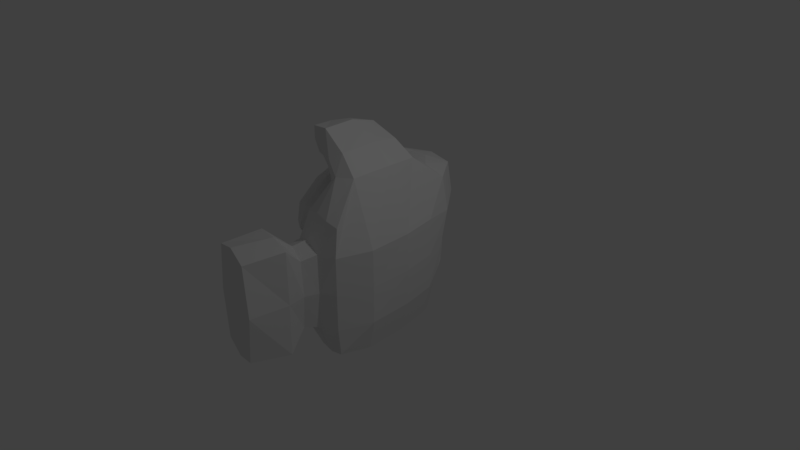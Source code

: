 # Source: untitled_closed.blend  (saved by Blender 2.79.0; exported with 4.5.12 LTS)
import bpy
from mathutils import Matrix  # noqa: F401  (used for matrix-valued properties, if any)

bpy.ops.wm.read_factory_settings(use_empty=True)
scene = bpy.context.scene
scene.name = 'Scene'

# ---- collections
col_collection_1 = bpy.data.collections.new('Collection 1'); scene.collection.children.link(col_collection_1)

# ---- materials (node trees are filled in below, after node groups)
mat_material = bpy.data.materials.new('Material')
mat_material.alpha_threshold = 0.0
mat_material.use_transparent_shadow = False
mat_material.roughness = 0.5
mat_material.line_color = (0.0, 0.0, 0.0, 1.0)

# ---- material node trees

# ---- world
world_world = bpy.data.worlds.new('World'); scene.world = world_world
world_world.color = (0.05088, 0.05088, 0.05088)
world_world.use_sun_shadow = False
world_world.sun_shadow_jitter_overblur = 0.0
world_world.cycles.sampling_method = 'MANUAL'

# ---- cameras
cam_camera = bpy.data.cameras.new('Camera')
cam_camera.clip_end = 100.0
cam_camera.lens = 35.0
cam_camera.sensor_width = 32.0
cam_camera.sensor_height = 18.0
cam_camera.ortho_scale = 7.314
cam_camera.dof.focus_distance = 0.0
cam_camera.dof.aperture_fstop = 128.0

# ---- lights
light_lamp = bpy.data.lights.new('Lamp', 'POINT')
light_lamp.transmission_factor = 0.0
light_lamp.cutoff_distance = 30.0
light_lamp.energy = 100.0
light_lamp.shadow_buffer_clip_start = 1.001
light_lamp.shadow_soft_size = 0.1
light_lamp.shadow_maximum_resolution = 0.006
light_lamp.use_absolute_resolution = True

# ---- meshes
me_cube = bpy.data.meshes.new('Cube')
me_cube.from_pydata([(0.8953, 0.9793, -0.6796), (0.8646, -0.9281, -1.029), (-0.8573, -0.9279, -1.027), (-0.9216, 0.6943, -0.7384), (0.7368, -0.6731, 0.3375), (-0.7399, -0.6731, 0.3375), (1.317, 0.06158, -0.6907), (0.0005039, 0.8381, -0.931), (1.0, 0.8856, 0.3658), (-6.087e-07, -0.9726, -1.052), (0.9047, -0.8729, -0.1757), (-0.9057, 0.05295, -1.095), (-0.9135, -0.8729, -0.1757), (-0.9894, 0.5644, 0.2978), (0.8906, -0.09035, 0.3668), (-1.175e-06, -0.8065, 0.408), (-0.9057, -0.09035, 0.3668), (1.26, 0.3104, 1.498), (-1.071, -0.03273, -0.2209), (1.137, -0.0422, 0.3256), (-9.947e-07, -0.08585, 0.3209), (-6.669e-07, 0.07404, -1.31), (1.316, -0.5223, -0.7061), (-0.3242, 0.8115, -0.8978), (0.9148, 0.7796, 0.738), (-0.4896, -0.9681, -1.043), (0.8324, -0.8159, 0.2944), (-0.9057, 0.5463, -0.8999), (-0.8451, -0.8159, 0.2944), (-0.918, 0.5098, 0.5049), (0.888, -0.4957, 0.3179), (-0.4896, -0.8011, 0.4246), (-0.9068, 0.4018, 0.4851), (1.249, 0.5473, -0.4611), (0.457, 0.9838, -0.8613), (1.0, 0.9431, -0.1144), (0.4896, -0.9681, -1.043), (0.8958, -0.9315, -0.6512), (-0.9008, -0.5224, -1.177), (-0.9008, -0.9239, -0.6546), (-1.016, 0.6142, -0.1847), (0.8922, 0.4018, 0.4851), (0.4896, -0.8011, 0.4246), (-0.9008, -0.4957, 0.3179), (1.314, -0.274, 1.186), (1.556, 0.3712, 1.514), (0.0005039, 0.7112, 0.6949), (1.649, -0.2873, 1.309), (-1.069, 0.4592, -0.02636), (-1.049, -0.5091, -0.2891), (-1.05, 0.01462, -0.7039), (-1.049, -0.07961, 0.2573), (-0.5914, -1.022, -0.1103), (0.5903, -1.022, -0.1103), (-5.342e-07, -1.087, -0.6837), (-9.216e-07, -0.96, 0.4313), (1.155, -0.5081, 0.1579), (1.095, 0.4586, 0.3944), (1.0, -0.08037, 0.265), (-1.402e-06, -0.4988, 0.2876), (-1.006e-07, 0.3977, 0.4773), (0.4922, -0.09043, 0.3677), (-0.4933, -0.09043, 0.3677), (-0.4933, 0.07058, -1.275), (0.5, 0.07133, -1.282), (7.818e-08, 0.5545, -1.122), (-1.045e-06, -0.5284, -1.362), (0.5, -0.5282, -1.356), (0.4969, 0.5635, -1.082), (-0.4899, 0.5634, -1.08), (-0.4899, 0.4052, 0.5156), (0.4891, 0.4052, 0.5156), (0.4922, -0.498, 0.3306), (0.9922, 0.406, 0.4422), (1.22, 0.5988, 0.02425), (1.288, -0.6084, -0.2483), (0.4972, -0.9552, 0.3449), (0.4972, -1.063, -0.5993), (-0.4981, -1.063, -0.5993), (-1.031, -0.5004, 0.1977), (-1.031, -0.518, -0.781), (-1.051, 0.5073, -0.5093), (1.275, -0.007139, 1.375), (0.4582, 0.8382, 0.7034), (-0.3123, 0.6672, 0.6671), (1.606, 0.05728, 1.481), (-1.001, 0.406, 0.3431), (-0.4981, -0.9552, 0.3449), (0.9906, -0.5004, 0.1977), (-0.4933, -0.498, 0.3306), (-0.4933, -0.5282, -1.355), (0.7407, -0.628, 1.164), (-0.3176, -0.7538, 1.454), (0.7309, -0.5923, 0.5975), (-0.3665, -0.7283, 0.8939), (-0.06541, -0.7468, 1.393), (0.7104, -0.5076, 0.4765), (-0.3679, -0.6437, 0.765), (0.4939, -0.6554, 1.196), (0.745, -0.6437, 0.9125), (-0.3441, -0.775, 1.21), (-0.08035, -0.7931, 0.7852), (0.4576, -0.6953, 0.5899), (0.4711, -0.7449, 0.8916), (0.4639, -0.5331, 0.5118), (-0.116, -0.6348, 0.7068), (-0.05887, -0.8382, 1.088), (1.415, 0.03342, 1.574), (1.382, 0.3683, 1.555), (1.478, -0.2947, 1.287), (-0.9024, 0.8405, 1.22), (0.9445, 1.076, 2.043), (-0.7561, 0.7645, 0.957), (-0.3897, 0.7987, 0.8441), (-0.4594, 1.127, 1.983), (-0.817, 1.068, 1.855), (-0.9265, 0.9601, 1.499), (1.032, 0.9644, 1.71), (1.022, 0.85, 1.299), (0.6032, 1.152, 2.101), (0.5734, 0.8189, 0.9609), (0.9193, 0.7746, 1.013), (-0.2251, -0.1042, 0.9167), (-0.5935, -0.2937, 1.6), (0.949, -0.1346, 1.243), (0.9314, -0.07242, 0.8517), (0.8352, -0.01765, 0.6582), (-0.621, -0.2372, 1.208), (0.8768, -0.1737, 1.592), (-0.542, -0.1719, 0.9781), (-0.1508, -0.2654, 1.94), (-0.4751, -0.3141, 1.915), (0.5651, -0.1704, 1.738), (0.52, 0.006031, 0.7183), (1.721, 0.05909, 0.6716), (1.272, -0.0305, 0.8618), (1.43, 0.4833, 0.807), (1.242, 0.3597, 0.8919), (1.727, -0.3944, 0.6038), (1.54, -0.4708, 0.6861), (1.353, -0.3808, 0.7585), (1.609, 0.4328, 0.7412), (-0.09144, 0.973, -0.4984), (-0.07928, 0.8594, 0.703), (0.1101, -0.664, 1.343), (0.09706, -0.6387, 0.8232), (0.06415, -0.5636, 0.7121), (0.1169, -0.6801, 1.105), (-0.1341, 0.8245, 0.9277), (-0.1969, 1.123, 1.941), (0.0145, -0.06435, 0.8932), (0.07977, -0.2028, 1.808), (0.2069, 1.081, -0.4754), (0.2069, 0.9661, 0.7803), (0.3234, -0.598, 1.214), (0.2862, -0.5679, 0.7005), (0.2957, -0.4882, 0.5854), (0.2988, -0.6135, 0.9809), (0.3361, 0.856, 0.9952), (0.3635, 1.159, 2.009), (0.2974, 0.01181, 0.7826), (0.338, -0.1401, 1.694), (0.1618, 1.01, 0.3948), (0.1618, 1.053, -0.08198), (0.303, 1.071, 1.666), (0.2927, 0.9569, 1.257), (0.2749, -0.09356, 1.379), (0.2579, -0.03367, 1.002), (-0.03445, 0.9156, 0.3748), (-0.03903, 0.9586, -0.1021), (-0.1176, 1.034, 1.609), (-0.09356, 0.9219, 1.2), (0.1122, -0.1531, 1.472), (0.08576, -0.09874, 1.094), (-0.551, -1.206, -0.02419), (0.551, -1.206, -0.0242), (-3.703e-07, -1.267, -0.5615), (-7.428e-07, -1.145, 0.5104), (0.4486, -1.155, 0.4107), (0.4486, -1.255, -0.462), (-0.4486, -1.255, -0.462), (-0.4486, -1.155, 0.4107), (-0.7296, -1.426, 0.07625), (0.7296, -1.426, 0.07625), (2.257e-09, -1.507, -0.6352), (-4.746e-07, -1.346, 0.7877), (0.6932, -1.35, 0.7522), (0.6932, -1.503, -0.5997), (-0.6932, -1.503, -0.5997), (-0.6932, -1.35, 0.7522), (-0.7308, -1.933, 0.3066), (0.7308, -1.933, 0.3066), (8.814e-07, -2.026, -0.5117), (3.301e-07, -1.84, 1.125), (0.6439, -1.861, 0.9345), (0.6439, -2.004, -0.3212), (-0.6439, -2.004, -0.3212), (-0.6439, -1.861, 0.9345), (-0.06584, 0.8906, -0.55), (0.01225, 1.081, -0.4754), (-0.9252, 0.699, 0.5601), (-0.7732, 0.5953, 0.8273), (-0.4808, 1.214, -0.2254), (-0.871, 1.088, -0.1409), (-0.3705, 0.7257, 0.881), (-0.9884, 0.8318, 0.2547), (-0.132, 0.8678, 0.8601), (-0.2343, 1.313, -0.08152), (-0.1294, 1.109, 0.3252), (-0.1002, 0.9801, 0.6276), (0.8937, 1.396, -0.06134), (0.5007, 1.421, -0.1644), (0.5013, 0.9114, 0.9217), (0.9948, 1.169, 0.338), (0.9948, 1.027, 0.6364), (0.8982, 0.8809, 0.8255), (0.2559, 0.9878, 0.8884), (0.2559, 1.453, -0.03678), (0.2072, 1.226, 0.3615), (0.2072, 1.091, 0.658), (-0.7105, 0.07354, 1.361), (-0.6198, 0.1424, 1.073), (-0.2035, 0.05412, 2.15), (-0.547, -0.0002463, 2.121), (-0.2827, 0.2128, 0.9962), (-0.6822, 0.01886, 1.785), (-0.03381, 0.2492, 0.9823), (0.03617, 0.1118, 2.015), (0.06946, 0.1638, 1.653), (0.04164, 0.2173, 1.237), (0.9196, 0.146, 1.793), (0.5933, 0.152, 1.949), (0.5411, 0.3273, 0.7994), (0.9953, 0.1869, 1.419), (0.9759, 0.2476, 0.9967), (0.8728, 0.304, 0.7479), (0.3115, 0.3284, 0.8762), (0.3585, 0.1761, 1.906), (0.2921, 0.225, 1.565), (0.2731, 0.2845, 1.151), (-0.3989, 0.7082, 0.9361), (-0.9719, 0.9188, 0.7124), (-0.1542, 0.8122, 0.946), (-0.2811, 1.402, 0.7079), (-0.1594, 1.13, 0.7667), (-0.1238, 0.9533, 0.8689), (-0.9366, 0.7393, 0.8159), (-0.7823, 0.6179, 0.9062), (-0.5361, 1.353, 0.6343), (-0.9064, 1.234, 0.6619), (0.9961, 1.18, 0.7759), (0.9873, 0.993, 0.8697), (0.8865, 0.844, 0.9476), (0.2711, 0.9161, 0.9693), (0.2934, 1.526, 0.7562), (0.2355, 1.234, 0.8048), (0.2267, 1.051, 0.8979), (0.9043, 1.478, 0.7288), (0.5368, 1.527, 0.6933), (0.5122, 0.8602, 0.9651), (1.39, 0.5411, 0.235), (1.534, -0.4583, -0.1636), (1.434, -0.5396, 0.1448), (1.451, 0.4901, 0.05088), (1.536, 0.06033, -0.1216), (1.237, -0.03635, 0.5741), (1.203, 0.4092, 0.6296), (1.28, -0.4444, 0.4227)], [], [(90, 25, 2, 38), (89, 43, 5, 31), (88, 30, 4, 26), (87, 31, 5, 28), (86, 32, 29), (123, 127, 94, 100), (127, 129, 97, 94), (124, 128, 91, 99), (105, 122, 150, 146), (81, 48, 13, 40), (80, 49, 18, 50), (79, 43, 16, 51), (78, 52, 12, 39), (76, 55, 177, 178), (76, 42, 15, 55), (75, 56, 10, 37), (139, 138, 47, 109), (73, 41, 14, 58), (72, 59, 15, 42), (71, 60, 20, 61), (70, 32, 16, 62), (69, 63, 11, 27), (68, 64, 21, 65), (67, 36, 9, 66), (64, 67, 66, 21), (6, 22, 67, 64), (22, 1, 36, 67), (34, 68, 65, 7), (0, 33, 68, 34), (33, 6, 64, 68), (23, 69, 27, 3), (7, 65, 69, 23), (65, 21, 63, 69), (60, 70, 62, 20), (46, 84, 70, 60), (84, 29, 32, 70), (41, 71, 61, 14), (24, 83, 71, 41), (83, 46, 60, 71), (30, 72, 42, 4), (14, 61, 72, 30), (61, 20, 59, 72), (57, 73, 58, 19), (8, 24, 73, 57), (24, 41, 73), (138, 134, 85, 47), (0, 35, 74, 33), (35, 8, 57, 74), (22, 75, 37, 1), (137, 135, 82, 17), (136, 137, 17, 108), (52, 78, 180, 174), (10, 26, 76, 53), (26, 4, 42, 76), (36, 77, 54, 9), (1, 37, 77, 36), (37, 10, 53, 77), (25, 78, 39, 2), (9, 54, 78, 25), (87, 52, 174, 181), (49, 79, 51, 18), (12, 28, 79, 49), (28, 5, 43, 79), (38, 80, 50, 11), (2, 39, 80, 38), (39, 12, 49, 80), (27, 81, 40, 3), (11, 50, 81, 27), (50, 18, 48, 81), (128, 132, 98, 91), (129, 122, 105, 97), (130, 131, 92, 95), (131, 123, 100, 92), (125, 124, 99, 93), (126, 125, 93, 96), (133, 126, 96, 104), (48, 86, 29, 13), (18, 51, 86, 48), (51, 16, 32, 86), (52, 87, 28, 12), (53, 76, 178, 175), (55, 15, 31, 87), (56, 88, 26, 10), (19, 58, 88, 56), (58, 14, 30, 88), (59, 89, 31, 15), (20, 62, 89, 59), (62, 16, 43, 89), (63, 90, 38, 11), (21, 66, 90, 63), (66, 9, 25, 90), (106, 95, 92, 100), (105, 101, 94, 97), (93, 99, 103, 102), (99, 91, 98, 103), (96, 93, 102, 104), (145, 101, 105, 146), (101, 106, 100, 94), (147, 106, 101, 145), (144, 95, 106, 147), (144, 151, 130, 95), (108, 17, 82, 107), (45, 108, 107, 85), (85, 107, 109, 47), (107, 82, 44, 109), (135, 140, 44, 82), (141, 136, 108, 45), (134, 141, 45, 85), (140, 139, 109, 44), (227, 149, 114, 222), (259, 252, 121, 120), (232, 236, 158, 120), (252, 251, 118, 121), (251, 250, 117, 118), (249, 241, 116, 115), (248, 249, 115, 114), (247, 240, 113, 112), (257, 258, 119, 111), (206, 204, 84, 143), (250, 257, 111, 117), (246, 247, 112, 110), (241, 246, 110, 116), (243, 248, 114, 149), (232, 235, 126, 133), (253, 259, 120, 158), (235, 234, 125, 126), (234, 233, 124, 125), (223, 225, 123, 131), (222, 223, 131, 130), (221, 224, 122, 129), (230, 231, 132, 128), (226, 224, 113, 148), (233, 230, 128, 124), (220, 221, 129, 127), (225, 220, 127, 123), (267, 262, 139, 140), (264, 263, 141, 134), (263, 260, 136, 141), (265, 267, 140, 135), (260, 266, 137, 136), (266, 265, 135, 137), (261, 264, 134, 138), (262, 261, 138, 139), (160, 133, 104, 156), (104, 102, 155, 156), (102, 103, 157, 155), (103, 98, 154, 157), (98, 132, 161, 154), (231, 119, 159, 237), (254, 159, 119, 258), (256, 165, 164, 255), (239, 167, 166, 238), (245, 244, 170, 171), (229, 228, 172, 173), (216, 219, 162, 153), (236, 239, 165, 158), (237, 159, 164, 238), (217, 152, 163, 218), (207, 208, 169, 142), (227, 228, 170, 149), (245, 171, 148, 242), (226, 148, 171, 229), (151, 144, 147, 172), (145, 173, 172, 147), (150, 173, 145, 146), (160, 156, 155, 167), (155, 157, 166, 167), (161, 166, 157, 154), (163, 152, 199, 142, 169), (162, 163, 169, 168), (168, 143, 198, 153, 162), (181, 174, 182, 189), (178, 177, 185, 186), (176, 179, 187, 184), (180, 176, 184, 188), (78, 54, 176, 180), (77, 53, 175, 179), (55, 87, 181, 177), (54, 77, 179, 176), (174, 180, 188, 182), (179, 175, 183, 187), (175, 178, 186, 183), (177, 181, 189, 185), (187, 183, 191, 195), (183, 186, 194, 191), (185, 189, 197, 193), (188, 184, 192, 196), (184, 187, 195, 192), (186, 185, 193, 194), (189, 182, 190, 197), (182, 188, 196, 190), (193, 197, 190, 196, 192, 195, 191, 194), (46, 198, 143, 84), (83, 153, 198, 46), (23, 142, 199, 7), (7, 199, 152, 34), (168, 209, 206, 143), (243, 244, 208, 207), (168, 169, 208, 209), (142, 23, 202, 207), (40, 13, 200, 205), (13, 29, 201, 200), (242, 240, 204, 206), (29, 84, 204, 201), (23, 3, 203, 202), (3, 40, 205, 203), (254, 217, 218, 255), (253, 256, 219, 216), (162, 219, 218, 163), (152, 217, 211, 34), (153, 83, 212, 216), (35, 0, 210, 213), (0, 34, 211, 210), (8, 35, 213, 214), (24, 8, 214, 215), (83, 24, 215, 212), (150, 226, 229, 173), (151, 172, 228, 227), (171, 170, 228, 229), (116, 110, 220, 225), (110, 112, 221, 220), (150, 122, 224, 226), (112, 113, 224, 221), (114, 115, 223, 222), (115, 116, 225, 223), (151, 227, 222, 130), (161, 237, 238, 166), (160, 167, 239, 236), (165, 239, 238, 164), (132, 231, 237, 161), (117, 111, 230, 233), (111, 119, 231, 230), (118, 117, 233, 234), (121, 118, 234, 235), (120, 121, 235, 232), (133, 160, 236, 232), (148, 113, 240, 242), (149, 170, 244, 243), (209, 245, 242, 206), (209, 208, 244, 245), (207, 202, 248, 243), (205, 200, 246, 241), (200, 201, 247, 246), (201, 204, 240, 247), (202, 203, 249, 248), (203, 205, 241, 249), (158, 165, 256, 253), (159, 254, 255, 164), (219, 256, 255, 218), (217, 254, 258, 211), (216, 212, 259, 253), (213, 210, 257, 250), (210, 211, 258, 257), (214, 213, 250, 251), (215, 214, 251, 252), (212, 215, 252, 259), (75, 22, 261, 262), (22, 6, 264, 261), (57, 19, 265, 266), (74, 57, 266, 260), (19, 56, 267, 265), (33, 74, 260, 263), (6, 33, 263, 264), (56, 75, 262, 267)])
me_cube.materials.append(mat_material)
me_cube.use_remesh_preserve_volume = False
me_cube.use_remesh_preserve_attributes = False
me_cube.use_mirror_vertex_groups = False
me_cube.update()

# ---- objects
ob_cube = bpy.data.objects.new('Cube', me_cube)
ob_lamp = bpy.data.objects.new('Lamp', light_lamp)
ob_camera = bpy.data.objects.new('Camera', cam_camera)

# ---- transforms, parenting, visibility, modifiers, constraints
ob_cube.location = (0.0, 0.0, 0.0)
ob_cube.rotation_euler = (-0.0, -1.571, -0.0)
ob_cube.scale = (1.0, 1.0, 0.5)
ob_cube.lock_rotations_4d = False
ob_cube.empty_display_type = 'ARROWS'
ob_cube.lineart.crease_threshold = 0.0
_vg = ob_cube.vertex_groups.new(name='Fingers')
_vg = ob_cube.vertex_groups.new(name='Thumb')
ob_lamp.location = (4.076, 1.005, 5.904)
ob_lamp.rotation_euler = (0.6503, 0.05522, 1.866)
ob_lamp.lock_rotations_4d = False
ob_lamp.empty_display_type = 'ARROWS'
ob_lamp.color = (0.0, 0.0, 0.0, 0.0)
ob_lamp.lineart.crease_threshold = 0.0
ob_camera.location = (7.481, -6.508, 5.344)
ob_camera.rotation_euler = (1.109, 0.0, 0.8149)
ob_camera.lock_rotations_4d = False
ob_camera.empty_display_type = 'ARROWS'
ob_camera.color = (0.0, 0.0, 0.0, 0.0)
ob_camera.display_type = 'WIRE'
ob_camera.lineart.crease_threshold = 0.0

# ---- collection membership
col_collection_1.objects.link(ob_cube)
col_collection_1.objects.link(ob_lamp)
col_collection_1.objects.link(ob_camera)

# ---- scene / render settings (as saved in the file)
scene.camera = ob_camera
scene.frame_start = 1; scene.frame_end = 250; scene.frame_set(0)
scene.render.engine = 'BLENDER_EEVEE_NEXT'
scene.render.resolution_percentage = 50
scene.render.dither_intensity = 0.0
scene.cycles.use_denoising = False
scene.cycles.samples = 128
scene.cycles.sampling_pattern = 'TABULATED_SOBOL'
scene.cycles.use_adaptive_sampling = False
scene.cycles.use_light_tree = False
scene.cycles.blur_glossy = 0.0
scene.cycles.sample_clamp_indirect = 0.0
scene.view_settings.view_transform = 'Standard'
bpy.context.view_layer.update()
